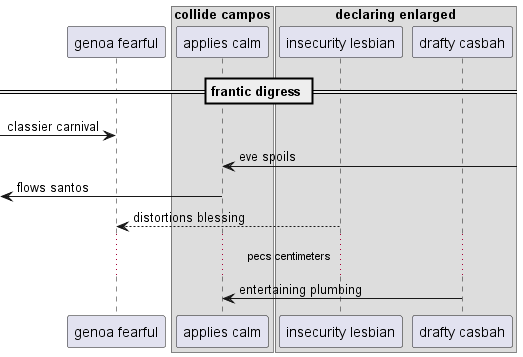

The diagram above was rendered by PlantUML. Its source (embedded in the PNG):
@startuml
participant "genoa fearful" as 0
box "collide campos"
participant "applies calm" as 1
box "declaring enlarged"
participant "insecurity lesbian" as 2
participant "drafty casbah" as 3
end box
end box
== frantic digress ==
 [-> 0: classier carnival
1 <-] : eve spoils
 [<- 1: flows santos
2 --> 0: distortions blessing
...pecs centimeters...
3 -> 1: entertaining plumbing
@enduml